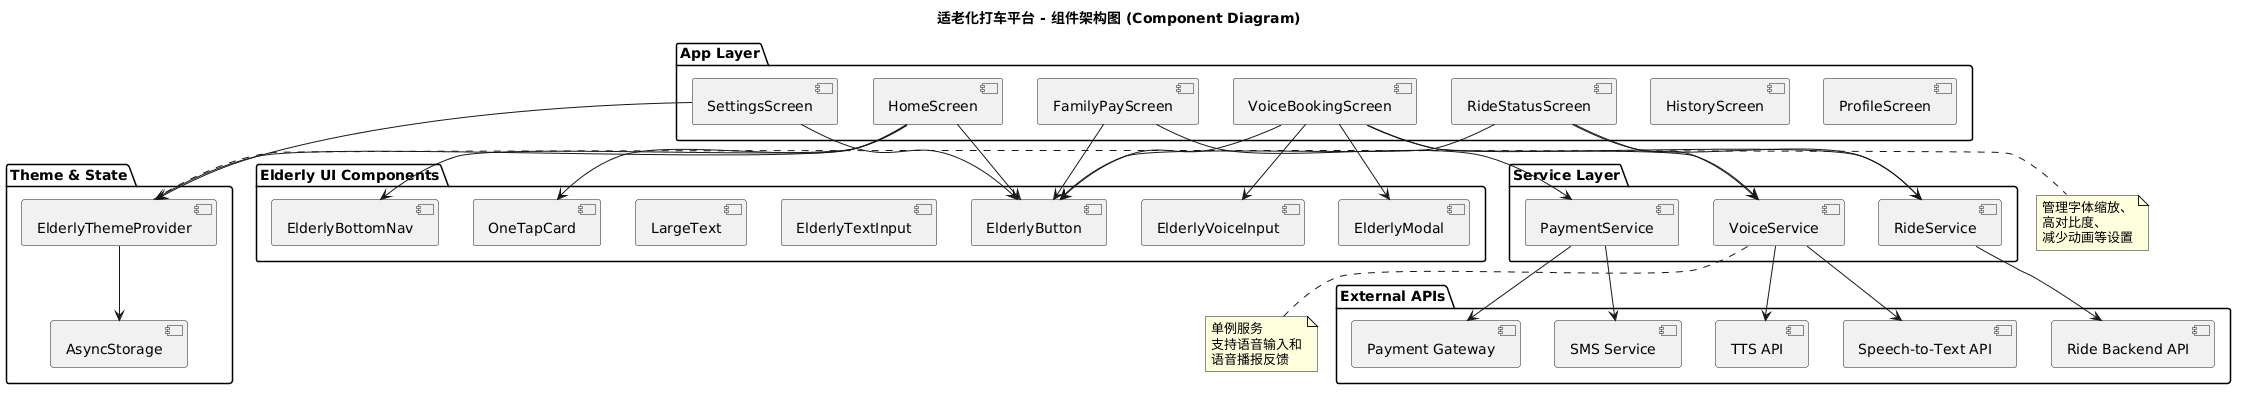

The diagram above was rendered by PlantUML. Its source (embedded in the PNG):
@startuml
title 适老化打车平台 - 组件架构图 (Component Diagram)

package "App Layer" {
    [HomeScreen]
    [VoiceBookingScreen]
    [RideStatusScreen]
    [FamilyPayScreen]
    [SettingsScreen]
    [HistoryScreen]
    [ProfileScreen]
}

package "Elderly UI Components" {
    [ElderlyButton]
    [OneTapCard]
    [LargeText]
    [ElderlyTextInput]
    [ElderlyModal]
    [ElderlyBottomNav]
    [ElderlyVoiceInput]
}

package "Service Layer" {
    [VoiceService]
    [RideService]
    [PaymentService]
}

package "Theme & State" {
    [ElderlyThemeProvider]
    [AsyncStorage]
}

package "External APIs" {
    [Speech-to-Text API]
    [TTS API]
    [Ride Backend API]
    [Payment Gateway]
    [SMS Service]
}

[HomeScreen] --> [OneTapCard]
[HomeScreen] --> [ElderlyButton]
[HomeScreen] --> [ElderlyBottomNav]

[VoiceBookingScreen] --> [ElderlyVoiceInput]
[VoiceBookingScreen] --> [ElderlyModal]
[VoiceBookingScreen] --> [ElderlyButton]

[RideStatusScreen] --> [ElderlyButton]
[FamilyPayScreen] --> [ElderlyButton]
[SettingsScreen] --> [ElderlyButton]

[VoiceBookingScreen] --> [VoiceService]
[RideStatusScreen] --> [VoiceService]

[VoiceBookingScreen] --> [RideService]
[RideStatusScreen] --> [RideService]

[FamilyPayScreen] --> [PaymentService]

[HomeScreen] --> [ElderlyThemeProvider]
[SettingsScreen] --> [ElderlyThemeProvider]

[VoiceService] --> [Speech-to-Text API]
[VoiceService] --> [TTS API]

[RideService] --> [Ride Backend API]

[PaymentService] --> [Payment Gateway]
[PaymentService] --> [SMS Service]

[ElderlyThemeProvider] --> [AsyncStorage]

note right of [ElderlyThemeProvider]
  管理字体缩放、
  高对比度、
  减少动画等设置
end note

note bottom of [VoiceService]
  单例服务
  支持语音输入和
  语音播报反馈
end note
@enduml